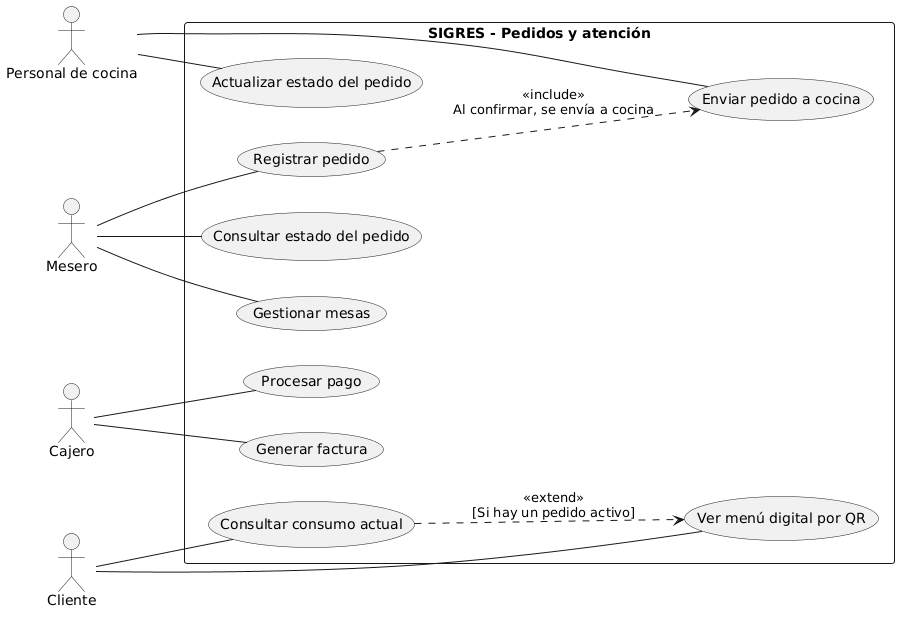

The diagram above was rendered by PlantUML. Its source (embedded in the PNG):
@startuml
left to right direction
skinparam packageStyle rectangle
skinparam shadowing false
skinparam actorStyle stickman

actor Mesero
actor "Personal de cocina" as Cocina
actor Cajero
actor Cliente

rectangle "SIGRES - Pedidos y atención" {
  usecase "Registrar pedido" as UC04
  usecase "Enviar pedido a cocina" as UC05
  usecase "Consultar estado del pedido" as UC06
  usecase "Actualizar estado del pedido" as UC07
  usecase "Gestionar mesas" as UC14
  usecase "Generar factura" as UC12
  usecase "Procesar pago" as UC13
  usecase "Ver menú digital por QR" as UC16
  usecase "Consultar consumo actual" as UC17
}

Mesero -- UC04
Mesero -- UC06
Mesero -- UC14
Cocina -- UC05
Cocina -- UC07
Cajero -- UC12
Cajero -- UC13
Cliente -- UC16
Cliente -- UC17

UC04 ..> UC05 : <<include>>\nAl confirmar, se envía a cocina
UC17 ..> UC16 : <<extend>>\n[Si hay un pedido activo]
@enduml